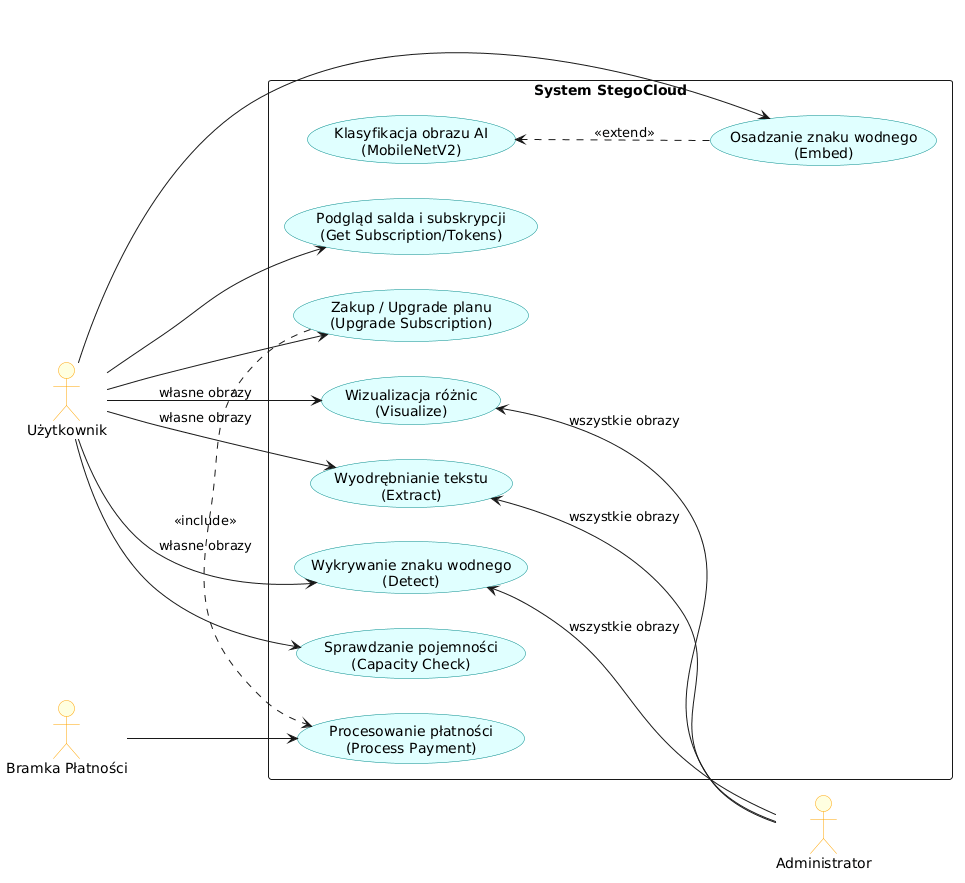

The diagram above was rendered by PlantUML. Its source (embedded in the PNG):
@startuml
left to right direction
skinparam packageStyle rectangle
skinparam actor {
  BackgroundColor LightYellow
  BorderColor Orange
}
skinparam usecase {
  BackgroundColor LightCyan
  BorderColor DarkCyan
}

actor "Użytkownik" as user
actor "Administrator" as admin
actor "Bramka Płatności" as payment

rectangle "System StegoCloud" {
  usecase "Sprawdzanie pojemności\n(Capacity Check)" as UC_capacity
  usecase "Osadzanie znaku wodnego\n(Embed)" as UC_embed
  usecase "Wykrywanie znaku wodnego\n(Detect)" as UC_detect
  usecase "Wyodrębnianie tekstu\n(Extract)" as UC_extract
  usecase "Wizualizacja różnic\n(Visualize)" as UC_visualize
  usecase "Klasyfikacja obrazu AI\n(MobileNetV2)" as UC_ai
  
  usecase "Podgląd salda i subskrypcji\n(Get Subscription/Tokens)" as UC_status
  usecase "Zakup / Upgrade planu\n(Upgrade Subscription)" as UC_upgrade
  usecase "Procesowanie płatności\n(Process Payment)" as UC_payment_proc
  
  UC_embed .up.> UC_ai : <<extend>>
  UC_upgrade .right.> UC_payment_proc : <<include>>
}

user --> UC_capacity
user --> UC_embed
user --> UC_detect : własne obrazy
user --> UC_extract : własne obrazy
user --> UC_visualize : własne obrazy
user --> UC_status
user --> UC_upgrade

admin -up-> UC_detect : wszystkie obrazy
admin -up-> UC_extract : wszystkie obrazy
admin -up-> UC_visualize : wszystkie obrazy

payment --> UC_payment_proc
@enduml